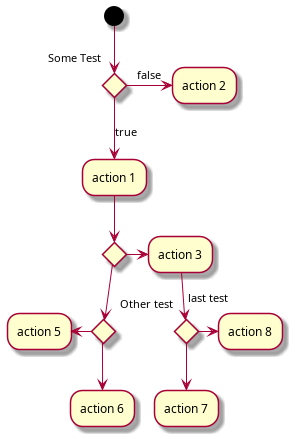

The diagram above was rendered by PlantUML. Its source (embedded in the PNG):
@startuml
(*) --> if "Some Test" then
-->[true] "action 1"
if "" then
-> "action 3" as a3
else
if "Other test" then
-left-> "action 5"
else
--> "action 6"
endif
endif
else
->[false] "action 2"
endif
a3 --> if "last test" then
--> "action 7"
else
-> "action 8"
endif
@enduml